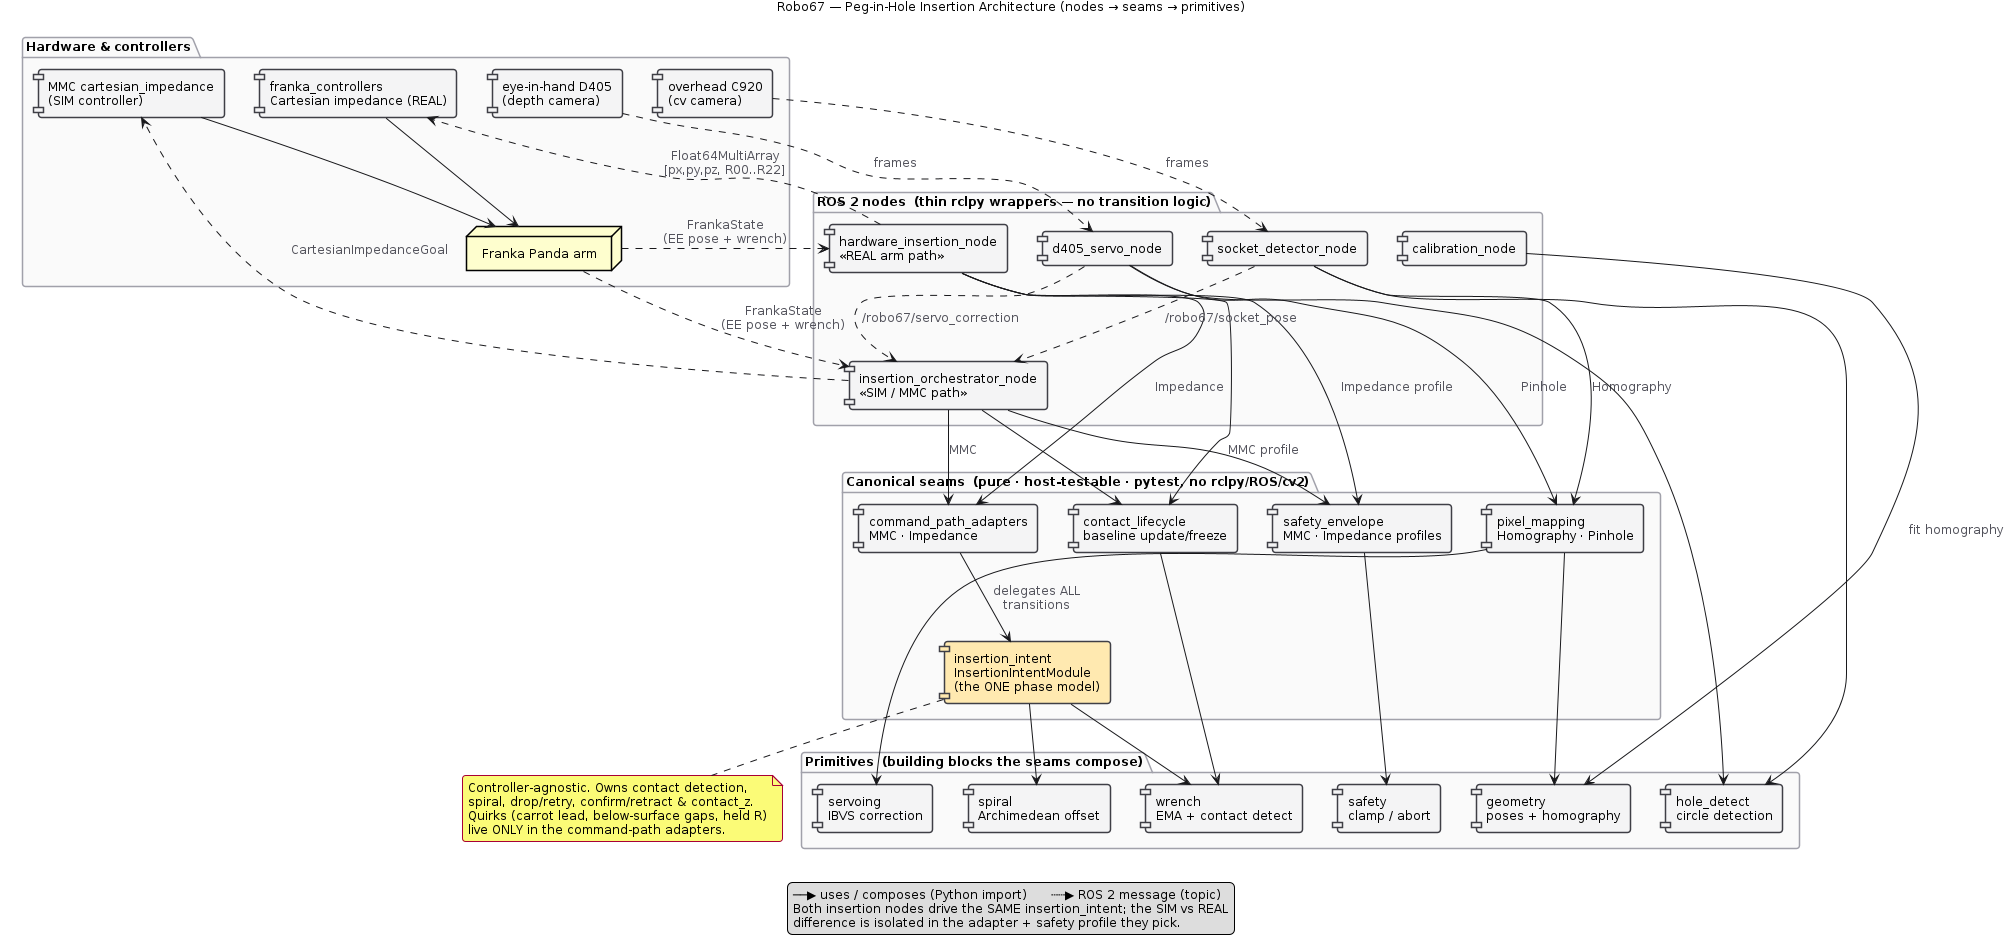

The diagram above was rendered by PlantUML. Its source (embedded in the PNG):
@startuml peg_in_hole_architecture
skinparam backgroundColor #FFFFFF
skinparam shadowing false
skinparam roundCorner 6
skinparam defaultFontName "Inter, Helvetica, Arial, sans-serif"
skinparam defaultFontSize 12
skinparam ArrowColor #18181B
skinparam ArrowFontColor #52525B
skinparam componentStyle rectangle
skinparam ComponentBorderColor #3F3F46
skinparam ComponentBackgroundColor #F4F4F5
skinparam PackageBorderColor #A1A1AA
skinparam PackageBackgroundColor #FAFAFA

title Robo67 — Peg-in-Hole Insertion Architecture (nodes → seams → primitives)

package "Hardware & controllers" {
  node "Franka Panda arm" as ARM
  component "overhead C920\n(cv camera)" as C920
  component "eye-in-hand D405\n(depth camera)" as D405
  component "MMC cartesian_impedance\n(SIM controller)" as MMC
  component "franka_controllers\nCartesian impedance (REAL)" as FCTRL
}

package "ROS 2 nodes  (thin rclpy wrappers — no transition logic)" {
  component "socket_detector_node" as NDET
  component "d405_servo_node" as NSERVO
  component "insertion_orchestrator_node\n«SIM / MMC path»" as NORCH
  component "hardware_insertion_node\n«REAL arm path»" as NHW
  component "calibration_node" as NCAL
}

package "Canonical seams  (pure · host-testable · pytest, no rclpy/ROS/cv2)" {
  component "insertion_intent\nInsertionIntentModule\n(the ONE phase model)" as INTENT #FFE9B0
  component "command_path_adapters\nMMC · Impedance" as ADAPT
  component "contact_lifecycle\nbaseline update/freeze" as CLIFE
  component "safety_envelope\nMMC · Impedance profiles" as SENV
  component "pixel_mapping\nHomography · Pinhole" as PMAP
}

package "Primitives  (building blocks the seams compose)" {
  component "wrench\nEMA + contact detect" as WRENCH
  component "spiral\nArchimedean offset" as SPIRAL
  component "safety\nclamp / abort" as SAFE
  component "geometry\nposes + homography" as GEOM
  component "servoing\nIBVS correction" as SERVO
  component "hole_detect\ncircle detection" as HOLE
}

NDET    --> HOLE
NDET    --> PMAP   : Homography
NSERVO  --> HOLE
NSERVO  --> PMAP   : Pinhole
NORCH   --> ADAPT  : MMC
NORCH   --> CLIFE
NORCH   --> SENV   : MMC profile
NHW     --> ADAPT  : Impedance
NHW     --> CLIFE
NHW     --> SENV   : Impedance profile
NCAL    --> GEOM   : fit homography

ADAPT   --> INTENT : delegates ALL\ntransitions
INTENT  --> SPIRAL
INTENT  --> WRENCH
CLIFE   --> WRENCH
SENV    --> SAFE
PMAP    --> GEOM
PMAP    --> SERVO

C920   ..>  NDET   : frames
D405   ..>  NSERVO : frames
NDET   ..>  NORCH  : /robo67/socket_pose
NSERVO ..>  NORCH  : /robo67/servo_correction
NORCH  ..>  MMC    : CartesianImpedanceGoal
NHW    ..>  FCTRL  : Float64MultiArray\n[px,py,pz, R00..R22]
MMC    -->  ARM
FCTRL  -->  ARM
ARM    ..>  NORCH  : FrankaState\n(EE pose + wrench)
ARM    ..>  NHW    : FrankaState\n(EE pose + wrench)

note bottom of INTENT
  Controller-agnostic. Owns contact detection,
  spiral, drop/retry, confirm/retract & contact_z.
  Quirks (carrot lead, below-surface gaps, held R)
  live ONLY in the command-path adapters.
end note

legend bottom
  ──▶ uses / composes (Python import)      ┄┄▶ ROS 2 message (topic)
  Both insertion nodes drive the SAME insertion_intent; the SIM vs REAL
  difference is isolated in the adapter + safety profile they pick.
endlegend

@enduml